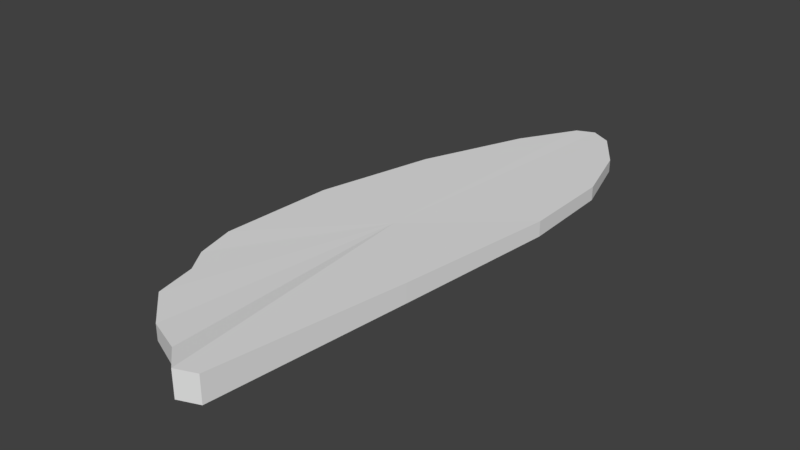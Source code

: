 # Source: fly_wingr.blend  (saved by Blender 2.77.0; exported with 4.5.12 LTS)
import bpy
from mathutils import Matrix  # noqa: F401  (used for matrix-valued properties, if any)

bpy.ops.wm.read_factory_settings(use_empty=True)
scene = bpy.context.scene
scene.name = 'Scene'

# ---- collections
col_collection_1 = bpy.data.collections.new('Collection 1'); scene.collection.children.link(col_collection_1)

# ---- world
world_world = bpy.data.worlds.new('World'); scene.world = world_world
world_world.color = (0.05088, 0.05088, 0.05088)
world_world.use_sun_shadow = False
world_world.sun_shadow_jitter_overblur = 0.0
world_world.cycles.sampling_method = 'MANUAL'

# ---- meshes
me_001 = bpy.data.meshes.new('圆环.001')
me_001.from_pydata([(1.029, 10.45, -0.03779), (-2.701, 8.404, -0.03779), (-10.48, 0.4195, -0.03779), (-9.875, -5.159, -0.04199), (-8.056, -6.048, -0.04666), (-6.991, -7.554, -0.05184), (-3.013, -8.714, -0.0576), (8.836, -2.802, -0.072), (11.0, 3.0, -0.0576), (5.372, 10.26, -0.04199), (2.985, 10.71, -0.03779), (-7.327, 4.655, -0.03779), (-11.01, -3.724, -0.04199), (10.75, 6.34, -0.05184), (8.541, 8.723, -0.04666), (0.2342, -0.01138, -0.05184), (5.959, -9.709, -0.1), (1.011, -9.246, -0.072), (3.733, -9.994, -0.1), (1.029, 10.45, 0.03779), (-2.701, 8.404, 0.03779), (-10.48, 0.4195, 0.03779), (-9.875, -5.159, 0.04199), (-8.056, -6.048, 0.04666), (-6.991, -7.554, 0.05184), (-3.013, -8.714, 0.0576), (8.836, -2.802, 0.072), (11.0, 3.0, 0.0576), (5.372, 10.26, 0.04199), (2.985, 10.71, 0.03779), (-7.327, 4.655, 0.03779), (-11.01, -3.724, 0.04199), (10.75, 6.34, 0.05184), (8.541, 8.723, 0.04666), (0.2342, -0.01138, 0.05184), (5.959, -9.709, 0.1), (1.011, -9.246, 0.072), (3.733, -9.994, 0.1)], [], [(18, 17, 15), (17, 6, 15), (10, 9, 15), (11, 1, 15), (14, 13, 15), (12, 2, 15), (13, 8, 15), (1, 0, 15), (5, 15, 6), (9, 14, 15), (2, 11, 15), (3, 12, 15), (7, 16, 15), (4, 3, 15), (0, 10, 15), (8, 7, 15), (5, 4, 15), (16, 18, 15), (27, 8, 13, 32), (26, 7, 8, 27), (19, 0, 1, 20), (32, 13, 14, 33), (23, 4, 5, 24), (25, 6, 17, 36), (29, 10, 0, 19), (28, 9, 10, 29), (21, 2, 12, 31), (35, 16, 7, 26), (30, 11, 2, 21), (37, 18, 16, 35), (33, 14, 9, 28), (22, 3, 4, 23), (24, 5, 6, 25), (31, 12, 3, 22), (36, 17, 18, 37), (37, 34, 36), (36, 34, 25), (29, 34, 28), (30, 34, 20), (33, 34, 32), (31, 34, 21), (32, 34, 27), (20, 34, 19), (24, 25, 34), (28, 34, 33), (21, 34, 30), (22, 34, 31), (26, 34, 35), (23, 34, 22), (19, 34, 29), (27, 34, 26), (24, 34, 23), (35, 34, 37), (20, 1, 11, 30)])
me_001.use_remesh_preserve_volume = False
me_001.use_remesh_preserve_attributes = False
me_001.use_mirror_vertex_groups = False
me_001.update()

# ---- objects
ob_x = bpy.data.objects.new('圆环', me_001)

# ---- transforms, parenting, visibility, modifiers, constraints
ob_x.location = (-0.4126, 5.286, 0.0)
ob_x.scale = (0.171, 0.524, 2.5)
ob_x.lineart.crease_threshold = 0.0

# ---- collection membership
col_collection_1.objects.link(ob_x)

# ---- scene / render settings (as saved in the file)
scene.frame_start = 1; scene.frame_end = 250; scene.frame_set(1)
scene.render.engine = 'BLENDER_EEVEE_NEXT'
scene.render.resolution_percentage = 50
scene.render.dither_intensity = 0.0
scene.cycles.use_denoising = False
scene.cycles.samples = 128
scene.cycles.sampling_pattern = 'TABULATED_SOBOL'
scene.cycles.light_sampling_threshold = 0.0
scene.cycles.use_adaptive_sampling = False
scene.cycles.use_light_tree = False
scene.cycles.blur_glossy = 0.0
scene.cycles.sample_clamp_indirect = 0.0
scene.view_settings.view_transform = 'Standard'
scene.unit_settings.scale_length = 0.001
bpy.context.view_layer.update()

# ---- added for rendering (the .blend has no active camera and no usable light): camera, sun
cam_auto = bpy.data.cameras.new('AutoCamera')
cam_auto.lens = 50.0
cam_auto.sensor_width = 36.0
cam_auto.clip_end = 1000.0
ob_auto_camera = bpy.data.objects.new('AutoCamera', cam_auto)
scene.collection.objects.link(ob_auto_camera)
ob_auto_camera.location = (10.221, -7.28852, 8.50794)
ob_auto_camera.rotation_euler = (1.09748, -7.21219e-08, 0.694738)
scene.camera = ob_auto_camera
light_auto_sun = bpy.data.lights.new('AutoSun', 'SUN')
light_auto_sun.energy = 3.0
light_auto_sun.angle = 0.0523599
ob_auto_sun = bpy.data.objects.new('AutoSun', light_auto_sun)
scene.collection.objects.link(ob_auto_sun)
ob_auto_sun.rotation_euler = (0.872665, 0.174533, 0.523599)
bpy.context.view_layer.update()
